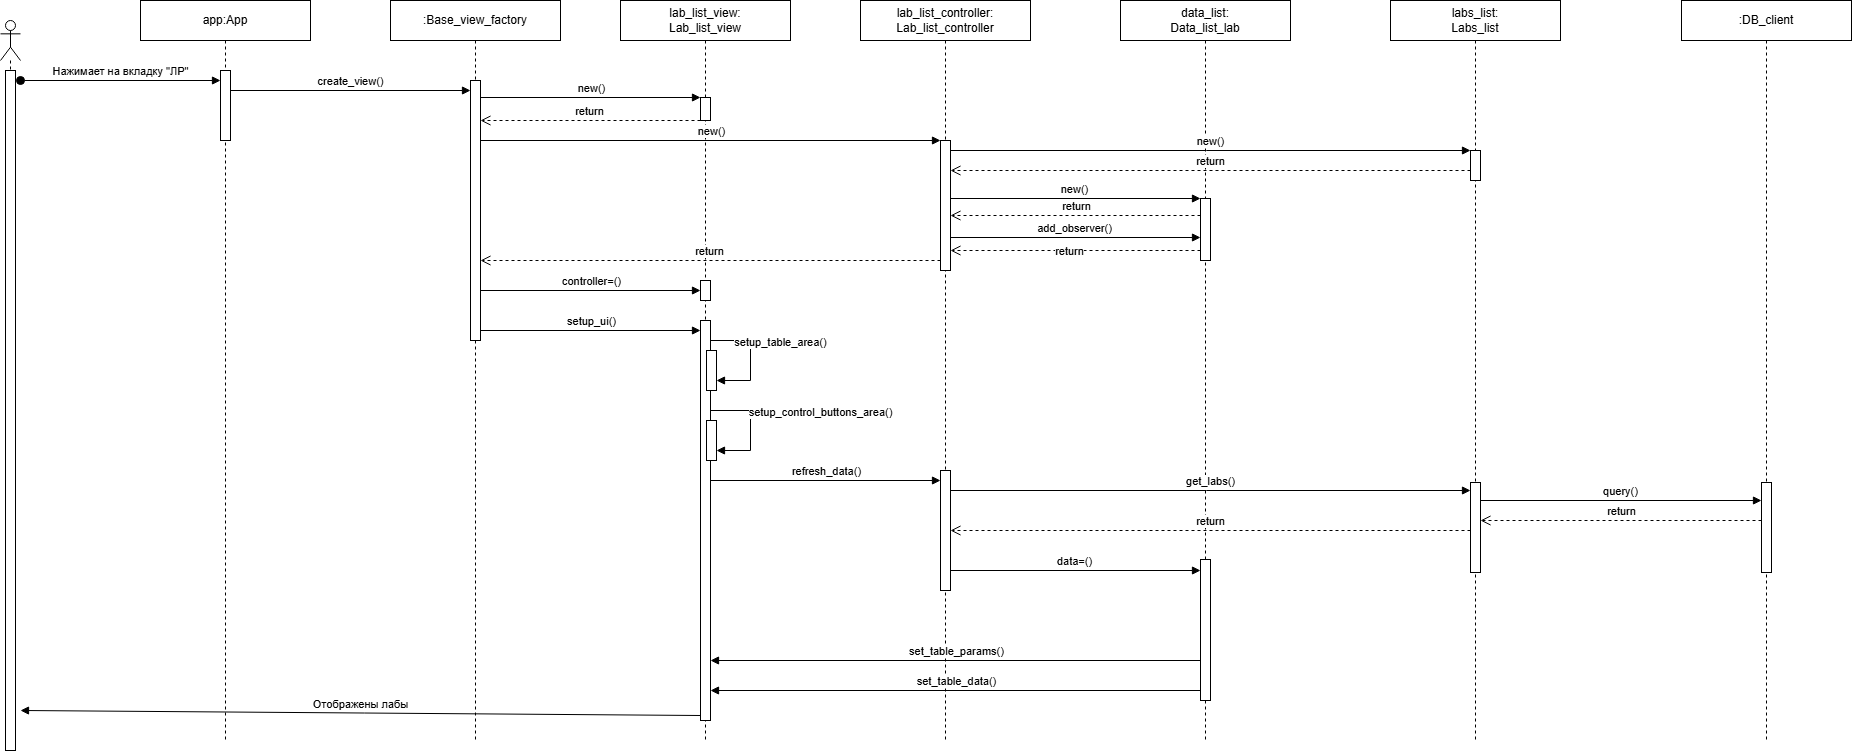

The diagram above was exported from draw.io. Its source (the exported page's mxGraphModel, read from the mxfile embedded in the PNG):
<mxGraphModel dx="3187" dy="1716" grid="1" gridSize="10" guides="1" tooltips="1" connect="1" arrows="1" fold="1" page="1" pageScale="1" pageWidth="850" pageHeight="1100" math="0" shadow="0">
  <root>
    <mxCell id="0" />
    <mxCell id="1" parent="0" />
    <mxCell id="2" value="" style="shape=umlLifeline;perimeter=lifelinePerimeter;whiteSpace=wrap;html=1;container=1;dropTarget=0;collapsible=0;recursiveResize=0;outlineConnect=0;portConstraint=eastwest;newEdgeStyle={&quot;curved&quot;:0,&quot;rounded&quot;:0};participant=umlActor;" vertex="1" parent="1">
      <mxGeometry x="110" y="5900" width="20" height="730" as="geometry" />
    </mxCell>
    <mxCell id="3" value="" style="html=1;points=[[0,0,0,0,5],[0,1,0,0,-5],[1,0,0,0,5],[1,1,0,0,-5]];perimeter=orthogonalPerimeter;outlineConnect=0;targetShapes=umlLifeline;portConstraint=eastwest;newEdgeStyle={&quot;curved&quot;:0,&quot;rounded&quot;:0};" vertex="1" parent="2">
      <mxGeometry x="5" y="50" width="10" height="680" as="geometry" />
    </mxCell>
    <mxCell id="4" value="Нажимает на вкладку &quot;ЛР&quot;" style="html=1;verticalAlign=bottom;startArrow=oval;startFill=1;endArrow=block;startSize=8;curved=0;rounded=0;" edge="1" parent="1">
      <mxGeometry width="60" relative="1" as="geometry">
        <mxPoint x="130" y="5960" as="sourcePoint" />
        <mxPoint x="330" y="5960" as="targetPoint" />
      </mxGeometry>
    </mxCell>
    <mxCell id="5" value="app:App" style="shape=umlLifeline;perimeter=lifelinePerimeter;whiteSpace=wrap;html=1;container=1;dropTarget=0;collapsible=0;recursiveResize=0;outlineConnect=0;portConstraint=eastwest;newEdgeStyle={&quot;curved&quot;:0,&quot;rounded&quot;:0};" vertex="1" parent="1">
      <mxGeometry x="250" y="5880" width="170" height="740" as="geometry" />
    </mxCell>
    <mxCell id="6" value="" style="html=1;points=[[0,0,0,0,5],[0,1,0,0,-5],[1,0,0,0,5],[1,1,0,0,-5]];perimeter=orthogonalPerimeter;outlineConnect=0;targetShapes=umlLifeline;portConstraint=eastwest;newEdgeStyle={&quot;curved&quot;:0,&quot;rounded&quot;:0};" vertex="1" parent="5">
      <mxGeometry x="80" y="70" width="10" height="70" as="geometry" />
    </mxCell>
    <mxCell id="7" value=":Base_view_factory" style="shape=umlLifeline;perimeter=lifelinePerimeter;whiteSpace=wrap;html=1;container=1;dropTarget=0;collapsible=0;recursiveResize=0;outlineConnect=0;portConstraint=eastwest;newEdgeStyle={&quot;curved&quot;:0,&quot;rounded&quot;:0};" vertex="1" parent="1">
      <mxGeometry x="500" y="5880" width="170" height="740" as="geometry" />
    </mxCell>
    <mxCell id="8" value="" style="html=1;points=[[0,0,0,0,5],[0,1,0,0,-5],[1,0,0,0,5],[1,1,0,0,-5]];perimeter=orthogonalPerimeter;outlineConnect=0;targetShapes=umlLifeline;portConstraint=eastwest;newEdgeStyle={&quot;curved&quot;:0,&quot;rounded&quot;:0};" vertex="1" parent="7">
      <mxGeometry x="80" y="80" width="10" height="260" as="geometry" />
    </mxCell>
    <mxCell id="9" value="create_view()" style="html=1;verticalAlign=bottom;endArrow=block;curved=0;rounded=0;" edge="1" parent="1">
      <mxGeometry width="80" relative="1" as="geometry">
        <mxPoint x="340" y="5970" as="sourcePoint" />
        <mxPoint x="580" y="5970" as="targetPoint" />
      </mxGeometry>
    </mxCell>
    <mxCell id="10" value="lab_list_view:&lt;br&gt;Lab_list_view" style="shape=umlLifeline;perimeter=lifelinePerimeter;whiteSpace=wrap;html=1;container=1;dropTarget=0;collapsible=0;recursiveResize=0;outlineConnect=0;portConstraint=eastwest;newEdgeStyle={&quot;curved&quot;:0,&quot;rounded&quot;:0};" vertex="1" parent="1">
      <mxGeometry x="730" y="5880" width="170" height="740" as="geometry" />
    </mxCell>
    <mxCell id="11" value="" style="html=1;points=[[0,0,0,0,5],[0,1,0,0,-5],[1,0,0,0,5],[1,1,0,0,-5]];perimeter=orthogonalPerimeter;outlineConnect=0;targetShapes=umlLifeline;portConstraint=eastwest;newEdgeStyle={&quot;curved&quot;:0,&quot;rounded&quot;:0};" vertex="1" parent="10">
      <mxGeometry x="80" y="97" width="10" height="23" as="geometry" />
    </mxCell>
    <mxCell id="12" value="" style="html=1;points=[[0,0,0,0,5],[0,1,0,0,-5],[1,0,0,0,5],[1,1,0,0,-5]];perimeter=orthogonalPerimeter;outlineConnect=0;targetShapes=umlLifeline;portConstraint=eastwest;newEdgeStyle={&quot;curved&quot;:0,&quot;rounded&quot;:0};" vertex="1" parent="10">
      <mxGeometry x="80" y="280" width="10" height="20" as="geometry" />
    </mxCell>
    <mxCell id="13" value="" style="html=1;points=[[0,0,0,0,5],[0,1,0,0,-5],[1,0,0,0,5],[1,1,0,0,-5]];perimeter=orthogonalPerimeter;outlineConnect=0;targetShapes=umlLifeline;portConstraint=eastwest;newEdgeStyle={&quot;curved&quot;:0,&quot;rounded&quot;:0};" vertex="1" parent="10">
      <mxGeometry x="80" y="320" width="10" height="400" as="geometry" />
    </mxCell>
    <mxCell id="14" value="" style="html=1;points=[[0,0,0,0,5],[0,1,0,0,-5],[1,0,0,0,5],[1,1,0,0,-5]];perimeter=orthogonalPerimeter;outlineConnect=0;targetShapes=umlLifeline;portConstraint=eastwest;newEdgeStyle={&quot;curved&quot;:0,&quot;rounded&quot;:0};" vertex="1" parent="10">
      <mxGeometry x="86" y="350" width="10" height="40" as="geometry" />
    </mxCell>
    <mxCell id="15" value="" style="html=1;points=[[0,0,0,0,5],[0,1,0,0,-5],[1,0,0,0,5],[1,1,0,0,-5]];perimeter=orthogonalPerimeter;outlineConnect=0;targetShapes=umlLifeline;portConstraint=eastwest;newEdgeStyle={&quot;curved&quot;:0,&quot;rounded&quot;:0};" vertex="1" parent="10">
      <mxGeometry x="86" y="420" width="10" height="40" as="geometry" />
    </mxCell>
    <mxCell id="16" value="setup_control_buttons_area()" style="html=1;verticalAlign=bottom;endArrow=block;curved=0;rounded=0;" edge="1" parent="10" target="15">
      <mxGeometry x="-0.1228" y="70" width="80" relative="1" as="geometry">
        <mxPoint x="90" y="410" as="sourcePoint" />
        <mxPoint x="170" y="410" as="targetPoint" />
        <Array as="points">
          <mxPoint x="130" y="410" />
          <mxPoint x="130" y="450" />
        </Array>
        <mxPoint as="offset" />
      </mxGeometry>
    </mxCell>
    <mxCell id="17" value="new()" style="html=1;verticalAlign=bottom;endArrow=block;curved=0;rounded=0;" edge="1" parent="1">
      <mxGeometry width="80" relative="1" as="geometry">
        <mxPoint x="590" y="5977" as="sourcePoint" />
        <mxPoint x="810" y="5977" as="targetPoint" />
      </mxGeometry>
    </mxCell>
    <mxCell id="18" value="return" style="html=1;verticalAlign=bottom;endArrow=open;dashed=1;endSize=8;curved=0;rounded=0;" edge="1" target="8" parent="1">
      <mxGeometry relative="1" as="geometry">
        <mxPoint x="810" y="6000" as="sourcePoint" />
        <mxPoint x="730" y="6000" as="targetPoint" />
      </mxGeometry>
    </mxCell>
    <mxCell id="19" value="lab_list_controller:&lt;div&gt;Lab_list_controller&lt;/div&gt;" style="shape=umlLifeline;perimeter=lifelinePerimeter;whiteSpace=wrap;html=1;container=1;dropTarget=0;collapsible=0;recursiveResize=0;outlineConnect=0;portConstraint=eastwest;newEdgeStyle={&quot;curved&quot;:0,&quot;rounded&quot;:0};" vertex="1" parent="1">
      <mxGeometry x="970" y="5880" width="170" height="740" as="geometry" />
    </mxCell>
    <mxCell id="20" value="" style="html=1;points=[[0,0,0,0,5],[0,1,0,0,-5],[1,0,0,0,5],[1,1,0,0,-5]];perimeter=orthogonalPerimeter;outlineConnect=0;targetShapes=umlLifeline;portConstraint=eastwest;newEdgeStyle={&quot;curved&quot;:0,&quot;rounded&quot;:0};" vertex="1" parent="19">
      <mxGeometry x="80" y="140" width="10" height="130" as="geometry" />
    </mxCell>
    <mxCell id="21" value="" style="html=1;points=[[0,0,0,0,5],[0,1,0,0,-5],[1,0,0,0,5],[1,1,0,0,-5]];perimeter=orthogonalPerimeter;outlineConnect=0;targetShapes=umlLifeline;portConstraint=eastwest;newEdgeStyle={&quot;curved&quot;:0,&quot;rounded&quot;:0};" vertex="1" parent="19">
      <mxGeometry x="80" y="470" width="10" height="120" as="geometry" />
    </mxCell>
    <mxCell id="22" value="new()" style="html=1;verticalAlign=bottom;endArrow=block;curved=0;rounded=0;" edge="1" target="20" parent="1">
      <mxGeometry width="80" relative="1" as="geometry">
        <mxPoint x="590" y="6020" as="sourcePoint" />
        <mxPoint x="810" y="6020" as="targetPoint" />
      </mxGeometry>
    </mxCell>
    <mxCell id="23" value="data_list:&lt;br&gt;Data_list_lab" style="shape=umlLifeline;perimeter=lifelinePerimeter;whiteSpace=wrap;html=1;container=1;dropTarget=0;collapsible=0;recursiveResize=0;outlineConnect=0;portConstraint=eastwest;newEdgeStyle={&quot;curved&quot;:0,&quot;rounded&quot;:0};" vertex="1" parent="1">
      <mxGeometry x="1230" y="5880" width="170" height="740" as="geometry" />
    </mxCell>
    <mxCell id="24" value="" style="html=1;points=[[0,0,0,0,5],[0,1,0,0,-5],[1,0,0,0,5],[1,1,0,0,-5]];perimeter=orthogonalPerimeter;outlineConnect=0;targetShapes=umlLifeline;portConstraint=eastwest;newEdgeStyle={&quot;curved&quot;:0,&quot;rounded&quot;:0};" vertex="1" parent="23">
      <mxGeometry x="80" y="198" width="10" height="62" as="geometry" />
    </mxCell>
    <mxCell id="25" value="" style="html=1;points=[[0,0,0,0,5],[0,1,0,0,-5],[1,0,0,0,5],[1,1,0,0,-5]];perimeter=orthogonalPerimeter;outlineConnect=0;targetShapes=umlLifeline;portConstraint=eastwest;newEdgeStyle={&quot;curved&quot;:0,&quot;rounded&quot;:0};" vertex="1" parent="23">
      <mxGeometry x="80" y="559" width="10" height="141" as="geometry" />
    </mxCell>
    <mxCell id="26" value="new()" style="html=1;verticalAlign=bottom;endArrow=block;curved=0;rounded=0;" edge="1" target="24" parent="1">
      <mxGeometry width="80" relative="1" as="geometry">
        <mxPoint x="1060" y="6078" as="sourcePoint" />
        <mxPoint x="1520" y="6053" as="targetPoint" />
      </mxGeometry>
    </mxCell>
    <mxCell id="27" value="labs_list:&lt;br&gt;Labs_list" style="shape=umlLifeline;perimeter=lifelinePerimeter;whiteSpace=wrap;html=1;container=1;dropTarget=0;collapsible=0;recursiveResize=0;outlineConnect=0;portConstraint=eastwest;newEdgeStyle={&quot;curved&quot;:0,&quot;rounded&quot;:0};" vertex="1" parent="1">
      <mxGeometry x="1500" y="5880" width="170" height="740" as="geometry" />
    </mxCell>
    <mxCell id="28" value="" style="html=1;points=[[0,0,0,0,5],[0,1,0,0,-5],[1,0,0,0,5],[1,1,0,0,-5]];perimeter=orthogonalPerimeter;outlineConnect=0;targetShapes=umlLifeline;portConstraint=eastwest;newEdgeStyle={&quot;curved&quot;:0,&quot;rounded&quot;:0};" vertex="1" parent="27">
      <mxGeometry x="80" y="150" width="10" height="30" as="geometry" />
    </mxCell>
    <mxCell id="29" value="" style="html=1;points=[[0,0,0,0,5],[0,1,0,0,-5],[1,0,0,0,5],[1,1,0,0,-5]];perimeter=orthogonalPerimeter;outlineConnect=0;targetShapes=umlLifeline;portConstraint=eastwest;newEdgeStyle={&quot;curved&quot;:0,&quot;rounded&quot;:0};" vertex="1" parent="27">
      <mxGeometry x="80" y="482" width="10" height="90" as="geometry" />
    </mxCell>
    <mxCell id="30" value=":DB_client" style="shape=umlLifeline;perimeter=lifelinePerimeter;whiteSpace=wrap;html=1;container=1;dropTarget=0;collapsible=0;recursiveResize=0;outlineConnect=0;portConstraint=eastwest;newEdgeStyle={&quot;curved&quot;:0,&quot;rounded&quot;:0};" vertex="1" parent="1">
      <mxGeometry x="1791" y="5880" width="170" height="740" as="geometry" />
    </mxCell>
    <mxCell id="31" value="" style="html=1;points=[[0,0,0,0,5],[0,1,0,0,-5],[1,0,0,0,5],[1,1,0,0,-5]];perimeter=orthogonalPerimeter;outlineConnect=0;targetShapes=umlLifeline;portConstraint=eastwest;newEdgeStyle={&quot;curved&quot;:0,&quot;rounded&quot;:0};" vertex="1" parent="30">
      <mxGeometry x="80" y="482" width="10" height="90" as="geometry" />
    </mxCell>
    <mxCell id="32" value="new()" style="html=1;verticalAlign=bottom;endArrow=block;curved=0;rounded=0;" edge="1" target="28" parent="1">
      <mxGeometry width="80" relative="1" as="geometry">
        <mxPoint x="1060" y="6030" as="sourcePoint" />
        <mxPoint x="1310" y="6030" as="targetPoint" />
      </mxGeometry>
    </mxCell>
    <mxCell id="33" value="return" style="html=1;verticalAlign=bottom;endArrow=open;dashed=1;endSize=8;curved=0;rounded=0;" edge="1" target="20" parent="1">
      <mxGeometry relative="1" as="geometry">
        <mxPoint x="1580" y="6050" as="sourcePoint" />
        <mxPoint x="1500" y="6050" as="targetPoint" />
      </mxGeometry>
    </mxCell>
    <mxCell id="34" value="return" style="html=1;verticalAlign=bottom;endArrow=open;dashed=1;endSize=8;curved=0;rounded=0;" edge="1" parent="1">
      <mxGeometry relative="1" as="geometry">
        <mxPoint x="1310" y="6095" as="sourcePoint" />
        <mxPoint x="1060" y="6095" as="targetPoint" />
      </mxGeometry>
    </mxCell>
    <mxCell id="35" value="return" style="html=1;verticalAlign=bottom;endArrow=open;dashed=1;endSize=8;curved=0;rounded=0;" edge="1" target="8" parent="1">
      <mxGeometry relative="1" as="geometry">
        <mxPoint x="1050" y="6140" as="sourcePoint" />
        <mxPoint x="970" y="6140" as="targetPoint" />
      </mxGeometry>
    </mxCell>
    <mxCell id="36" value="controller=()" style="html=1;verticalAlign=bottom;endArrow=block;curved=0;rounded=0;" edge="1" target="12" parent="1">
      <mxGeometry width="80" relative="1" as="geometry">
        <mxPoint x="590" y="6170" as="sourcePoint" />
        <mxPoint x="670" y="6170" as="targetPoint" />
      </mxGeometry>
    </mxCell>
    <mxCell id="37" value="setup_ui()" style="html=1;verticalAlign=bottom;endArrow=block;curved=0;rounded=0;" edge="1" target="13" parent="1">
      <mxGeometry width="80" relative="1" as="geometry">
        <mxPoint x="590" y="6210" as="sourcePoint" />
        <mxPoint x="670" y="6210" as="targetPoint" />
      </mxGeometry>
    </mxCell>
    <mxCell id="38" value="setup_table_area()" style="html=1;verticalAlign=bottom;endArrow=block;curved=0;rounded=0;" edge="1" target="14" parent="1">
      <mxGeometry x="-0.1228" y="30" width="80" relative="1" as="geometry">
        <mxPoint x="820" y="6220" as="sourcePoint" />
        <mxPoint x="900" y="6220" as="targetPoint" />
        <Array as="points">
          <mxPoint x="860" y="6220" />
          <mxPoint x="860" y="6260" />
        </Array>
        <mxPoint as="offset" />
      </mxGeometry>
    </mxCell>
    <mxCell id="39" value="refresh_data()" style="html=1;verticalAlign=bottom;endArrow=block;curved=0;rounded=0;" edge="1" target="21" parent="1">
      <mxGeometry width="80" relative="1" as="geometry">
        <mxPoint x="820" y="6360" as="sourcePoint" />
        <mxPoint x="900" y="6360" as="targetPoint" />
      </mxGeometry>
    </mxCell>
    <mxCell id="40" value="add_observer()" style="html=1;verticalAlign=bottom;endArrow=block;curved=0;rounded=0;" edge="1" parent="1">
      <mxGeometry width="80" relative="1" as="geometry">
        <mxPoint x="1060" y="6117" as="sourcePoint" />
        <mxPoint x="1310" y="6117" as="targetPoint" />
      </mxGeometry>
    </mxCell>
    <mxCell id="41" value="return" style="html=1;verticalAlign=bottom;endArrow=open;dashed=1;endSize=8;curved=0;rounded=0;" edge="1" parent="1">
      <mxGeometry x="0.04" y="10" relative="1" as="geometry">
        <mxPoint x="1310" y="6130" as="sourcePoint" />
        <mxPoint x="1060" y="6130" as="targetPoint" />
        <mxPoint as="offset" />
      </mxGeometry>
    </mxCell>
    <mxCell id="42" value="get_labs()" style="html=1;verticalAlign=bottom;endArrow=block;curved=0;rounded=0;" edge="1" target="29" parent="1">
      <mxGeometry width="80" relative="1" as="geometry">
        <mxPoint x="1060" y="6370" as="sourcePoint" />
        <mxPoint x="1290" y="6370" as="targetPoint" />
      </mxGeometry>
    </mxCell>
    <mxCell id="43" value="return" style="html=1;verticalAlign=bottom;endArrow=open;dashed=1;endSize=8;curved=0;rounded=0;" edge="1" target="21" parent="1">
      <mxGeometry relative="1" as="geometry">
        <mxPoint x="1580" y="6410" as="sourcePoint" />
        <mxPoint x="1500" y="6410" as="targetPoint" />
      </mxGeometry>
    </mxCell>
    <mxCell id="44" value="query()" style="html=1;verticalAlign=bottom;endArrow=block;curved=0;rounded=0;" edge="1" target="31" parent="1">
      <mxGeometry width="80" relative="1" as="geometry">
        <mxPoint x="1590" y="6380" as="sourcePoint" />
        <mxPoint x="1670" y="6380" as="targetPoint" />
      </mxGeometry>
    </mxCell>
    <mxCell id="45" value="return" style="html=1;verticalAlign=bottom;endArrow=open;dashed=1;endSize=8;curved=0;rounded=0;" edge="1" target="29" parent="1">
      <mxGeometry relative="1" as="geometry">
        <mxPoint x="1871" y="6400" as="sourcePoint" />
        <mxPoint x="1791" y="6400" as="targetPoint" />
      </mxGeometry>
    </mxCell>
    <mxCell id="46" value="data=()" style="html=1;verticalAlign=bottom;endArrow=block;curved=0;rounded=0;" edge="1" target="25" parent="1">
      <mxGeometry width="80" relative="1" as="geometry">
        <mxPoint x="1060" y="6450" as="sourcePoint" />
        <mxPoint x="1140" y="6450" as="targetPoint" />
      </mxGeometry>
    </mxCell>
    <mxCell id="47" value="set_table_params()" style="html=1;verticalAlign=bottom;endArrow=block;curved=0;rounded=0;" edge="1" target="13" parent="1">
      <mxGeometry width="80" relative="1" as="geometry">
        <mxPoint x="1310" y="6540" as="sourcePoint" />
        <mxPoint x="960" y="6530" as="targetPoint" />
      </mxGeometry>
    </mxCell>
    <mxCell id="48" value="set_table_data()" style="html=1;verticalAlign=bottom;endArrow=block;curved=0;rounded=0;" edge="1" parent="1">
      <mxGeometry width="80" relative="1" as="geometry">
        <mxPoint x="1310" y="6570" as="sourcePoint" />
        <mxPoint x="820" y="6570" as="targetPoint" />
      </mxGeometry>
    </mxCell>
    <mxCell id="49" value="Отображены лабы" style="html=1;verticalAlign=bottom;endArrow=block;curved=0;rounded=0;exitX=0;exitY=1;exitDx=0;exitDy=-5;exitPerimeter=0;" edge="1" source="13" parent="1">
      <mxGeometry width="80" relative="1" as="geometry">
        <mxPoint x="590" y="6670" as="sourcePoint" />
        <mxPoint x="130" y="6590" as="targetPoint" />
      </mxGeometry>
    </mxCell>
  </root>
</mxGraphModel>